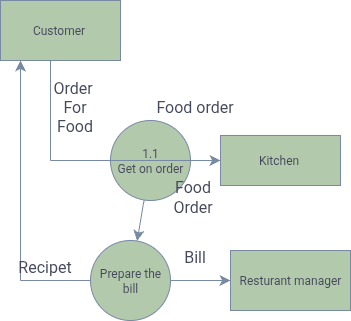

The diagram above was exported from draw.io. Its source (the exported page's mxGraphModel, read from the mxfile embedded in the PNG):
<mxGraphModel dx="376" dy="675" grid="1" gridSize="10" guides="1" tooltips="1" connect="1" arrows="1" fold="1" page="1" pageScale="1" pageWidth="850" pageHeight="1100" math="0" shadow="0">
  <root>
    <mxCell id="0" />
    <mxCell id="1" parent="0" />
    <mxCell id="dibi74sE5ZAKsT0DSo6N-1" value="Kitchen&amp;nbsp;" style="rounded=0;whiteSpace=wrap;html=1;labelBackgroundColor=none;fillColor=#B2C9AB;strokeColor=#788AA3;fontColor=#46495D;" parent="1" vertex="1">
      <mxGeometry x="250" y="185" width="120" height="50" as="geometry" />
    </mxCell>
    <mxCell id="dibi74sE5ZAKsT0DSo6N-2" value="Resturant manager" style="rounded=0;whiteSpace=wrap;html=1;labelBackgroundColor=none;fillColor=#B2C9AB;strokeColor=#788AA3;fontColor=#46495D;" parent="1" vertex="1">
      <mxGeometry x="260" y="300" width="120" height="60" as="geometry" />
    </mxCell>
    <mxCell id="dibi74sE5ZAKsT0DSo6N-6" value="" style="edgeStyle=none;curved=1;rounded=0;orthogonalLoop=1;jettySize=auto;html=1;fontSize=12;startSize=8;endSize=8;labelBackgroundColor=none;strokeColor=#788AA3;fontColor=default;" parent="1" source="dibi74sE5ZAKsT0DSo6N-3" target="dibi74sE5ZAKsT0DSo6N-1" edge="1">
      <mxGeometry relative="1" as="geometry" />
    </mxCell>
    <mxCell id="dibi74sE5ZAKsT0DSo6N-14" value="" style="edgeStyle=none;curved=1;rounded=0;orthogonalLoop=1;jettySize=auto;html=1;fontSize=12;startSize=8;endSize=8;labelBackgroundColor=none;strokeColor=#788AA3;fontColor=default;" parent="1" source="dibi74sE5ZAKsT0DSo6N-3" target="dibi74sE5ZAKsT0DSo6N-4" edge="1">
      <mxGeometry relative="1" as="geometry" />
    </mxCell>
    <mxCell id="dibi74sE5ZAKsT0DSo6N-7" value="" style="edgeStyle=none;curved=1;rounded=0;orthogonalLoop=1;jettySize=auto;html=1;fontSize=12;startSize=8;endSize=8;labelBackgroundColor=none;strokeColor=#788AA3;fontColor=default;" parent="1" source="dibi74sE5ZAKsT0DSo6N-4" target="dibi74sE5ZAKsT0DSo6N-2" edge="1">
      <mxGeometry relative="1" as="geometry" />
    </mxCell>
    <mxCell id="dibi74sE5ZAKsT0DSo6N-4" value="Prepare the bill" style="ellipse;whiteSpace=wrap;html=1;aspect=fixed;labelBackgroundColor=none;fillColor=#B2C9AB;strokeColor=#788AA3;fontColor=#46495D;" parent="1" vertex="1">
      <mxGeometry x="120" y="290" width="80" height="80" as="geometry" />
    </mxCell>
    <mxCell id="dibi74sE5ZAKsT0DSo6N-5" value="Customer&amp;nbsp;" style="rounded=0;whiteSpace=wrap;html=1;labelBackgroundColor=none;fillColor=#B2C9AB;strokeColor=#788AA3;fontColor=#46495D;" parent="1" vertex="1">
      <mxGeometry x="30" y="50" width="120" height="60" as="geometry" />
    </mxCell>
    <mxCell id="dibi74sE5ZAKsT0DSo6N-10" value="" style="endArrow=none;html=1;rounded=0;fontSize=12;startSize=8;endSize=8;curved=1;labelBackgroundColor=none;strokeColor=#788AA3;fontColor=default;" parent="1" edge="1">
      <mxGeometry width="50" height="50" relative="1" as="geometry">
        <mxPoint x="80" y="210" as="sourcePoint" />
        <mxPoint x="80" y="110" as="targetPoint" />
      </mxGeometry>
    </mxCell>
    <mxCell id="dibi74sE5ZAKsT0DSo6N-11" value="" style="endArrow=none;html=1;rounded=0;fontSize=12;startSize=8;endSize=8;curved=1;exitX=0.5;exitY=1;exitDx=0;exitDy=0;labelBackgroundColor=none;strokeColor=#788AA3;fontColor=default;" parent="1" source="dibi74sE5ZAKsT0DSo6N-3" edge="1">
      <mxGeometry width="50" height="50" relative="1" as="geometry">
        <mxPoint x="80" y="260" as="sourcePoint" />
        <mxPoint x="80" y="210" as="targetPoint" />
        <Array as="points">
          <mxPoint x="90" y="210" />
        </Array>
      </mxGeometry>
    </mxCell>
    <mxCell id="dibi74sE5ZAKsT0DSo6N-12" value="" style="endArrow=none;html=1;rounded=0;fontSize=12;startSize=8;endSize=8;curved=1;entryX=0;entryY=0.5;entryDx=0;entryDy=0;labelBackgroundColor=none;strokeColor=#788AA3;fontColor=default;" parent="1" target="dibi74sE5ZAKsT0DSo6N-4" edge="1">
      <mxGeometry width="50" height="50" relative="1" as="geometry">
        <mxPoint x="50" y="330" as="sourcePoint" />
        <mxPoint x="110" y="330" as="targetPoint" />
      </mxGeometry>
    </mxCell>
    <mxCell id="dibi74sE5ZAKsT0DSo6N-13" value="" style="endArrow=classic;html=1;rounded=0;fontSize=12;startSize=8;endSize=8;curved=1;labelBackgroundColor=none;strokeColor=#788AA3;fontColor=default;" parent="1" edge="1">
      <mxGeometry width="50" height="50" relative="1" as="geometry">
        <mxPoint x="50" y="330" as="sourcePoint" />
        <mxPoint x="50" y="110" as="targetPoint" />
      </mxGeometry>
    </mxCell>
    <mxCell id="dibi74sE5ZAKsT0DSo6N-3" value="1.1&lt;div&gt;Get on order&lt;/div&gt;" style="ellipse;whiteSpace=wrap;html=1;aspect=fixed;direction=south;labelBackgroundColor=none;fillColor=#B2C9AB;strokeColor=#788AA3;fontColor=#46495D;" parent="1" vertex="1">
      <mxGeometry x="140" y="170" width="80" height="80" as="geometry" />
    </mxCell>
    <mxCell id="tu0dfwirTobjTvu7OKmY-3" value="" style="endArrow=none;html=1;rounded=0;fontSize=12;startSize=8;endSize=8;curved=1;exitX=0.5;exitY=1;exitDx=0;exitDy=0;entryX=0.5;entryY=0;entryDx=0;entryDy=0;labelBackgroundColor=none;strokeColor=#788AA3;fontColor=default;" edge="1" parent="1" source="dibi74sE5ZAKsT0DSo6N-3" target="dibi74sE5ZAKsT0DSo6N-3">
      <mxGeometry width="50" height="50" relative="1" as="geometry">
        <mxPoint x="170" y="240" as="sourcePoint" />
        <mxPoint x="220" y="190" as="targetPoint" />
      </mxGeometry>
    </mxCell>
    <mxCell id="tu0dfwirTobjTvu7OKmY-4" value="Food order" style="text;html=1;align=center;verticalAlign=middle;resizable=0;points=[];autosize=1;strokeColor=none;fillColor=none;fontSize=16;labelBackgroundColor=none;fontColor=#46495D;" vertex="1" parent="1">
      <mxGeometry x="174" y="141" width="100" height="30" as="geometry" />
    </mxCell>
    <mxCell id="tu0dfwirTobjTvu7OKmY-5" value="Order&amp;nbsp;&lt;div&gt;For&lt;/div&gt;&lt;div&gt;Food&lt;/div&gt;" style="text;html=1;align=center;verticalAlign=middle;resizable=0;points=[];autosize=1;strokeColor=none;fillColor=none;fontSize=16;labelBackgroundColor=none;fontColor=#46495D;" vertex="1" parent="1">
      <mxGeometry x="69" y="121" width="70" height="70" as="geometry" />
    </mxCell>
    <mxCell id="tu0dfwirTobjTvu7OKmY-6" value="Food&amp;nbsp;&lt;div&gt;Order&amp;nbsp;&lt;/div&gt;" style="text;html=1;align=center;verticalAlign=middle;resizable=0;points=[];autosize=1;strokeColor=none;fillColor=none;fontSize=16;labelBackgroundColor=none;fontColor=#46495D;" vertex="1" parent="1">
      <mxGeometry x="189" y="221" width="70" height="50" as="geometry" />
    </mxCell>
    <mxCell id="tu0dfwirTobjTvu7OKmY-7" value="Recipet" style="text;html=1;align=center;verticalAlign=middle;resizable=0;points=[];autosize=1;strokeColor=none;fillColor=none;fontSize=16;labelBackgroundColor=none;fontColor=#46495D;" vertex="1" parent="1">
      <mxGeometry x="34" y="301" width="80" height="30" as="geometry" />
    </mxCell>
    <mxCell id="tu0dfwirTobjTvu7OKmY-8" value="Bill" style="text;html=1;align=center;verticalAlign=middle;resizable=0;points=[];autosize=1;strokeColor=none;fillColor=none;fontSize=16;labelBackgroundColor=none;fontColor=#46495D;" vertex="1" parent="1">
      <mxGeometry x="199" y="291" width="50" height="30" as="geometry" />
    </mxCell>
  </root>
</mxGraphModel>